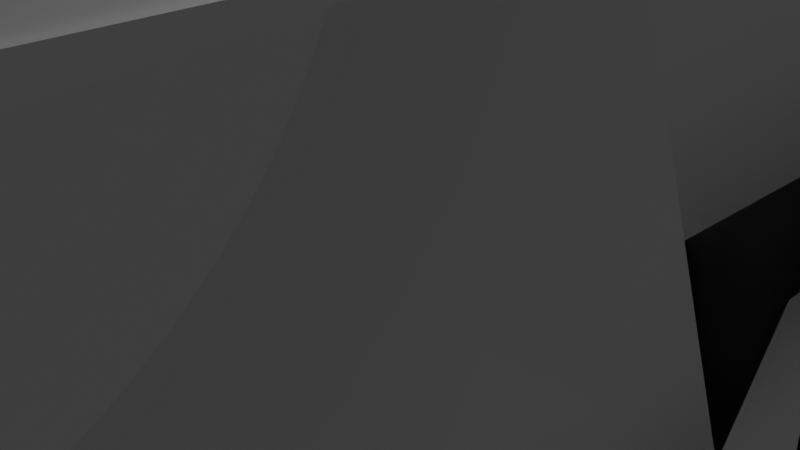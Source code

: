 # Source: Monolith.blend  (saved by Blender 2.82.7; exported with 4.5.12 LTS)
import bpy
from mathutils import Matrix  # noqa: F401  (used for matrix-valued properties, if any)

bpy.ops.wm.read_factory_settings(use_empty=True)
scene = bpy.context.scene
scene.name = 'Scene'

# ---- collections
col_collection = bpy.data.collections.new('Collection'); scene.collection.children.link(col_collection)

# ---- world
world_world = bpy.data.worlds.new('World'); scene.world = world_world
world_world.use_nodes = True; world_world.node_tree.nodes.clear()
_N = world_world.node_tree.nodes; _L = world_world.node_tree.links
n0 = _N.new('ShaderNodeOutputWorld'); n0.name = 'World Output'; n0.location = (300, 300)
n1 = _N.new('ShaderNodeBackground'); n1.name = 'Background'; n1.location = (10, 300)
n1.inputs[0].default_value = (0.05088, 0.05088, 0.05088, 1.0)
_L.new(n1.outputs[0], n0.inputs[0])
n0.is_active_output = True
world_world.color = (0.05088, 0.05088, 0.05088)
world_world.use_sun_shadow = False
world_world.sun_shadow_jitter_overblur = 0.0

# ---- cameras
cam_camera = bpy.data.cameras.new('Camera')
cam_camera.clip_end = 100.0
cam_camera.ortho_scale = 7.314

# ---- lights
light_light = bpy.data.lights.new('Light', 'POINT')
light_light.transmission_factor = 0.0
light_light.energy = 1000.0
light_light.shadow_soft_size = 0.1
light_light.shadow_maximum_resolution = 0.006
light_light.use_absolute_resolution = True

# ---- meshes
me_plane = bpy.data.meshes.new('Plane')
me_plane.from_pydata([(3.981, -3.981, 0.0), (4.308, -3.981, 0.3266), (3.981, -4.308, 0.3266), (4.308, -3.494, 0.3266), (3.981, -3.71, 0.0), (3.983, -3.168, 0.2485), (-3.981, -4.308, 0.2925), (-4.308, -3.981, 0.8877), (-3.983, -4.094, 0.2122), (4.308, 3.981, 9.034), (3.983, 4.094, 8.706), (3.981, 4.308, 9.285), (-4.308, 3.981, 10.16), (-3.981, 4.308, 10.33), (-3.983, 4.094, 9.749), (4.308, -3.981, 8.911), (4.044, -3.996, 9.463), (3.981, -4.308, 8.975), (-3.981, -4.308, 15.23), (-4.044, -3.996, 15.81), (-4.308, -3.981, 15.67), (4.308, 3.981, 12.02), (3.981, 4.308, 12.34), (4.044, 3.996, 12.58), (-4.308, 3.981, 18.78), (-4.044, 3.996, 18.93), (-3.981, 4.308, 18.59)], [], [(1, 3, 9, 21, 15), (11, 13, 26, 22), (12, 7, 20, 24), (19, 16, 23, 25), (0, 2, 6), (0, 1, 2), (3, 4, 5), (6, 7, 8), (9, 10, 11), (12, 13, 14), (15, 16, 17), (18, 19, 20), (21, 22, 23), (24, 25, 26), (17, 2, 1, 15), (9, 3, 5, 10), (7, 12, 14, 8), (13, 11, 10, 14), (26, 13, 12, 24), (0, 4, 3, 1), (18, 17, 16, 19), (23, 16, 15, 21), (25, 23, 22, 26), (19, 25, 24, 20), (11, 22, 21, 9), (6, 18, 20, 7), (8, 4, 0, 6), (17, 18, 6, 2), (4, 8, 5), (5, 8, 14, 10)])
_uv = me_plane.uv_layers.new(name='UVMap')
_uv.uv.foreach_set('vector', [1.0, 0.03791, 1.0, 0.09443, 1.0, 0.9621, 1.0, 0.9621, 1.0, 0.03791, 0.9621, 1.0, 0.03791, 1.0, 0.03791, 1.0, 0.9621, 1.0, 0.0, 0.9621, 0.0, 0.03791, 0.0, 0.03791, 0.0, 0.9621, 0.2668, 0.5762, 0.2289, 0.5565, 0.2316, 0.6707, 0.2695, 0.6903, 0.9621, 0.03791, 0.9621, 0.0, 0.03791, 0.0, 0.9621, 0.03791, 1.0, 0.03791, 0.9621, 0.0, 1.0, 0.09443, 1.0, 0.06944, 1.0, 0.1348, 0.03791, 0.0, 0.0, 0.0, 0.0, 0.0, 1.0, 0.9621, 1.0, 0.9776, 1.0, 1.0, 0.0, 0.9621, 0.0, 1.0, 0.0, 0.9727, 1.0, 0.03791, 1.0, 0.04438, 1.0, 0.0, 0.03791, 0.0, 0.02373, 0.0, 0.0, 0.0, 1.0, 0.9621, 1.0, 1.0, 1.0, 0.9719, 0.0, 0.9621, 0.0, 0.9556, 0.0, 1.0, 0.9621, 0.0, 0.9621, 0.0, 1.0, 0.03791, 1.0, 0.03791, 1.0, 0.9621, 1.0, 0.09443, 1.0, 0.1348, 1.0, 0.9776, 0.0, 0.03791, 0.0, 0.9621, 0.0, 0.9727, 0.0, 0.02237, 0.03791, 1.0, 0.9621, 1.0, 0.9659, 1.0, 0.04149, 1.0, 0.03791, 1.0, 0.03791, 1.0, 0.0, 0.9621, 0.0, 0.9621, 0.9621, 0.03791, 0.9621, 0.06944, 1.0, 0.09443, 1.0, 0.03791, 0.03791, 0.0, 0.9621, 0.0, 0.9625, 0.0, 0.02373, 0.0, 0.2316, 0.6707, 0.2289, 0.5565, 0.2277, 0.5544, 0.2303, 0.6681, 0.2695, 0.6903, 0.2316, 0.6707, 0.231, 0.6748, 0.2683, 0.6942, 0.2668, 0.5762, 0.2695, 0.6903, 0.2707, 0.6891, 0.268, 0.5753, 0.9621, 1.0, 0.9621, 1.0, 1.0, 0.9621, 1.0, 0.9621, 0.03791, 0.0, 0.03791, 0.0, 0.0, 0.03791, 0.0, 0.03791, 0.0, 0.0, 0.9621, 0.06944, 0.9621, 0.03791, 0.03791, 0.0, 0.9621, 0.0, 0.03791, 0.0, 0.03791, 0.0, 0.9621, 0.0, 0.9621, 0.06944, 0.0, 0.0, 1.0, 0.1348, 1.0, 0.1348, 0.0, 0.0, 0.0, 0.9727, 0.9659, 1.0])
me_plane.use_remesh_fix_poles = True
me_plane.use_remesh_preserve_attributes = False
me_plane.use_mirror_vertex_groups = False
me_plane.update()
me_plane_001 = bpy.data.meshes.new('Plane.001')
me_plane_001.from_pydata([(-3.981, 3.981, 0.0), (-3.981, 4.308, 0.3266), (-4.308, 3.981, 0.3266), (3.981, 3.981, 0.0), (-3.981, -2.895, 0.0), (-4.308, -2.549, 0.3266), (-3.983, -3.01, 0.2485), (3.981, -1.999, 0.0), (4.308, -1.58, 0.3266), (3.983, -2.115, 0.2485), (3.983, 4.094, 7.48), (4.308, 3.981, 6.804), (3.981, 4.308, 7.4), (-3.983, 4.094, 8.523), (-3.981, 4.308, 8.442), (-4.308, 3.981, 7.933), (3.981, 4.308, 0.3266), (4.308, 3.981, 0.3266)], [], [(3, 0, 1, 16), (0, 2, 1), (0, 4, 5, 2), (7, 4, 0, 3), (4, 6, 5), (9, 6, 4, 7), (7, 3, 17, 8), (8, 9, 7), (10, 9, 8, 11), (6, 9, 10, 13), (11, 12, 10), (13, 10, 12, 14), (14, 15, 13), (6, 13, 15, 5), (14, 1, 2, 15), (2, 5, 15), (16, 1, 14, 12), (16, 12, 11, 17), (17, 3, 16), (11, 8, 17)])
_uv = me_plane_001.uv_layers.new(name='UVMap')
_uv.uv.foreach_set('vector', [0.9621, 0.9621, 0.03791, 0.9621, 0.03791, 1.0, 0.9621, 1.0, 0.03791, 0.9621, 0.0, 0.9621, 0.03791, 1.0, 0.03791, 0.9621, 0.03791, 0.164, 0.0, 0.2041, 0.0, 0.9621, 0.9621, 0.2679, 0.03791, 0.164, 0.03791, 0.9621, 0.9621, 0.9621, 0.03791, 0.164, 0.04052, 0.1262, 0.0, 0.2041, 0.2422, 0.5791, 0.2628, 0.5908, 0.2629, 0.5878, 0.2423, 0.5761, 0.9621, 0.2679, 0.9621, 0.9621, 1.0, 0.9621, 1.0, 0.3166, 1.0, 0.3166, 1.0, 0.257, 1.0, 0.2679, 0.2366, 0.6657, 0.2422, 0.5791, 0.2412, 0.5821, 0.2361, 0.6597, 0.2628, 0.5908, 0.2422, 0.5791, 0.2366, 0.6657, 0.2564, 0.6899, 1.0, 0.9621, 1.0, 1.0, 1.0, 0.9776, 0.2564, 0.6899, 0.2366, 0.6657, 0.2363, 0.6686, 0.2561, 0.6927, 0.03791, 1.0, 0.0, 1.0, 0.04149, 1.0, 0.2628, 0.5908, 0.2564, 0.6899, 0.2575, 0.6858, 0.2634, 0.5948, 0.03791, 1.0, 0.03791, 1.0, 0.0, 0.9621, 0.0, 0.9621, 0.0, 0.9621, 0.0, 0.2041, 0.0, 0.9621, 0.9621, 1.0, 0.03791, 1.0, 0.03791, 1.0, 0.9621, 1.0, 0.9621, 1.0, 0.9621, 1.0, 1.0, 0.9621, 1.0, 0.9621, 1.0, 0.9621, 0.9621, 0.9621, 0.9621, 1.0, 1.0, 0.9621, 1.0, 0.3166, 1.0, 0.9621])
me_plane_001.use_remesh_fix_poles = True
me_plane_001.use_remesh_preserve_attributes = False
me_plane_001.use_mirror_vertex_groups = False
me_plane_001.update()
me_plane_002 = bpy.data.meshes.new('Plane.002')
me_plane_002.from_pydata([(-4.308, -3.981, 39.21), (-3.981, -3.981, 39.54), (-3.981, -4.308, 39.21), (-4.308, -3.943, 39.21), (-4.308, -3.981, 30.03), (-3.981, -4.308, 30.37), (-4.048, -3.981, 29.91), (-4.308, 3.981, 30.03), (-3.981, 4.308, 30.37), (-4.048, 3.981, 29.91), (-4.308, 3.981, 34.24), (-3.981, 4.308, 34.2), (-4.001, 4.025, 34.73), (4.001, 4.025, 38.17), (-4.001, -3.323, 39.34), (-3.981, -4.021, 39.54), (4.001, 2.16, 39.34), (4.308, 1.961, 39.21), (3.981, 1.435, 39.54), (3.981, -3.981, 39.54), (4.308, -3.981, 39.21), (3.981, -4.308, 39.21), (3.981, -4.308, 36.43), (4.308, -3.981, 36.59), (4.048, -3.981, 36.07), (4.048, 3.981, 36.07), (3.981, 4.308, 36.43), (4.308, 3.981, 36.59), (4.308, 3.981, 37.94), (3.981, 4.308, 37.63)], [], [(3, 0, 1, 15), (0, 2, 1), (5, 2, 0, 4), (7, 4, 0, 3, 10), (5, 4, 6), (4, 7, 9, 6), (11, 8, 7, 10), (8, 9, 7), (10, 12, 11), (14, 12, 10, 3), (12, 13, 29, 11), (13, 12, 14, 16), (15, 18, 16, 14), (15, 14, 3), (13, 16, 17, 28), (17, 16, 18), (20, 17, 18, 19), (1, 19, 18, 15), (19, 21, 20), (2, 21, 19, 1), (21, 22, 23, 20), (5, 22, 21, 2), (22, 24, 23), (6, 24, 22, 5), (24, 25, 27, 23), (9, 25, 24, 6), (8, 26, 25, 9), (26, 27, 25), (26, 29, 28, 27), (23, 27, 28, 17, 20), (28, 29, 13), (26, 8, 11, 29)])
_uv = me_plane_002.uv_layers.new(name='UVMap')
_uv.uv.foreach_set('vector', [0.0, 0.04239, 0.0, 0.03791, 0.03791, 0.03791, 0.03791, 0.03332, 0.0, 0.03791, 0.03791, 0.0, 0.03791, 0.03791, 0.03791, 0.0, 0.03791, 0.0, 0.0, 0.03791, 0.0, 0.03791, 0.0, 0.9621, 0.0, 0.03791, 0.0, 0.03791, 0.0, 0.04239, 0.0, 0.9621, 0.03791, 0.0, 0.0, 0.0, 0.03017, 0.0, 0.0, 0.03791, 0.0, 0.9621, 0.0, 0.9621, 0.0, 0.03791, 0.03791, 1.0, 0.03791, 1.0, 0.0, 0.9621, 0.0, 0.9621, 0.03791, 1.0, 0.03017, 1.0, 0.0, 1.0, 0.0, 0.9621, 0.0, 0.9603, 0.0, 1.0, 0.2515, 0.6941, 0.2231, 0.6387, 0.2218, 0.6411, 0.2524, 0.7009, 0.2231, 0.6387, 0.2443, 0.5506, 0.2428, 0.5501, 0.2217, 0.6378, 0.2443, 0.5506, 0.2231, 0.6387, 0.2515, 0.6941, 0.2515, 0.5646, 0.03791, 0.03332, 0.9621, 0.6666, 0.9814, 0.7258, 0.05267, 0.0894, 0.03791, 0.03332, 0.05267, 0.0894, 0.0, 0.04239, 0.2443, 0.5506, 0.2515, 0.5646, 0.2524, 0.5614, 0.2446, 0.5462, 1.0, 0.7276, 1.0, 0.7576, 1.0, 0.6666, 1.0, 0.03791, 1.0, 0.7276, 0.9621, 0.6666, 0.9621, 0.03791, 0.03791, 0.03791, 0.9621, 0.03791, 0.9621, 0.6666, 0.03791, 0.03332, 0.9621, 0.03791, 0.9621, 0.0, 1.0, 0.03791, 0.03791, 0.0, 0.9621, 0.0, 0.9621, 0.03791, 0.03791, 0.03791, 0.9621, 0.0, 0.9621, 0.0, 1.0, 0.03791, 1.0, 0.03791, 0.03791, 0.0, 0.9621, 0.0, 0.9621, 0.0, 0.03791, 0.0, 0.9621, 0.0, 0.9698, 0.0, 1.0, 0.0, 0.7682, 0.6782, 0.7303, 0.6782, 0.7296, 0.6825, 0.7669, 0.6825, 0.7303, 0.6782, 0.7303, 0.5718, 0.729, 0.5718, 0.729, 0.6782, 0.7682, 0.5718, 0.7303, 0.5718, 0.7303, 0.6782, 0.7682, 0.6782, 0.03791, 1.0, 0.9621, 1.0, 0.9698, 1.0, 0.03017, 1.0, 0.9621, 1.0, 1.0, 1.0, 0.9698, 1.0, 0.9621, 1.0, 0.9621, 1.0, 1.0, 0.9621, 1.0, 0.9621, 1.0, 0.03791, 1.0, 0.9621, 1.0, 0.9621, 1.0, 0.7276, 1.0, 0.03791, 1.0, 0.9621, 1.0, 1.0, 1.0, 0.9741, 0.9621, 1.0, 0.03791, 1.0, 0.03791, 1.0, 0.9621, 1.0])
me_plane_002.use_remesh_fix_poles = True
me_plane_002.use_remesh_preserve_attributes = False
me_plane_002.use_mirror_vertex_groups = False
me_plane_002.update()
me_plane_003 = bpy.data.meshes.new('Plane.003')
me_plane_003.from_pydata([(-3.981, 3.981, 39.54), (-4.308, 3.981, 39.21), (-3.981, 4.308, 39.21), (3.981, 3.981, 39.54), (-3.981, -2.116, 39.54), (-4.308, -1.601, 39.21), (-4.001, -2.21, 39.34), (3.981, 3.34, 39.54), (4.308, 4.303, 39.21), (4.001, 3.273, 39.34), (4.001, 4.025, 38.87), (3.981, 4.308, 39.04), (4.308, 3.981, 39.41), (-4.001, 4.025, 35.43), (-3.981, 4.308, 35.61), (-4.308, 3.981, 35.71), (4.308, 3.981, 39.21), (3.981, 4.308, 39.21)], [], [(1, 5, 4, 0), (0, 2, 1), (17, 2, 0, 3), (4, 7, 3, 0), (5, 6, 4), (7, 4, 6, 9), (8, 16, 3, 7), (7, 9, 8), (12, 8, 9, 10), (10, 9, 6, 13), (14, 11, 10, 13), (11, 12, 10), (14, 13, 15), (5, 15, 13, 6), (2, 14, 15, 1), (15, 5, 1), (11, 14, 2, 17), (11, 17, 16, 12), (8, 12, 16), (16, 17, 3)])
_uv = me_plane_003.uv_layers.new(name='UVMap')
_uv.uv.foreach_set('vector', [0.0, 0.9621, 0.0, 0.3142, 0.03791, 0.2544, 0.03791, 0.9621, 0.03791, 0.9621, 0.03791, 1.0, 0.0, 0.9621, 0.9621, 1.0, 0.03791, 1.0, 0.03791, 0.9621, 0.9621, 0.9621, 0.03791, 0.2544, 0.9621, 0.8877, 0.9621, 0.9621, 0.03791, 0.9621, 0.0, 0.3142, 0.0, 0.2366, 0.0, 0.2544, 0.9621, 0.8877, 0.03791, 0.2544, 0.05267, 0.2186, 0.9814, 0.855, 1.0, 0.9994, 1.0, 0.9621, 0.9621, 0.9621, 0.9621, 0.8877, 0.9621, 0.8877, 0.9814, 0.855, 1.0, 0.9994, 1.0, 0.9621, 1.0, 0.9994, 1.0, 0.8868, 1.0, 0.9741, 0.7542, 0.5506, 0.7513, 0.5562, 0.7513, 0.6857, 0.7753, 0.6387, 0.03791, 1.0, 0.9621, 1.0, 0.9719, 1.0, 0.0431, 1.0, 0.9621, 1.0, 1.0, 1.0, 0.9719, 1.0, 0.03791, 1.0, 0.0431, 1.0, 0.0, 1.0, 0.0, 0.3142, 0.0, 0.9621, 0.0, 0.9603, 0.0, 0.2366, 0.03791, 1.0, 0.03791, 1.0, 0.0, 0.9621, 0.0, 0.9621, 0.0, 0.9621, 0.0, 0.3142, 0.0, 0.9621, 0.9621, 1.0, 0.03791, 1.0, 0.03791, 1.0, 0.9621, 1.0, 0.9621, 1.0, 0.9621, 1.0, 1.0, 0.9621, 1.0, 0.9621, 1.0, 0.9994, 1.0, 0.9621, 1.0, 0.9621, 1.0, 0.9621, 0.9621, 1.0, 0.9621, 0.9621])
me_plane_003.use_remesh_fix_poles = True
me_plane_003.use_remesh_preserve_attributes = False
me_plane_003.use_mirror_vertex_groups = False
me_plane_003.update()
me_plane_004 = bpy.data.meshes.new('Plane.004')
me_plane_004.from_pydata([(-3.981, 4.308, 28.85), (-4.048, 3.981, 29.21), (-4.308, 3.981, 28.68), (3.981, 4.308, 34.91), (-3.981, 4.308, 22.11), (-4.308, 3.981, 22.47), (-3.992, 4.03, 21.95), (3.981, 4.308, 19.67), (3.992, 4.03, 19.5), (4.308, 3.981, 19.82), (4.308, 3.981, 35.24), (4.308, -3.981, 24.94), (3.981, -4.308, 25.2), (3.992, -4.03, 24.68), (4.308, -3.981, 35.24), (3.981, -4.308, 34.91), (4.048, -3.981, 35.37), (-4.048, -3.981, 29.21), (4.048, 3.981, 35.37), (-4.308, -3.981, 28.68), (-3.981, -4.308, 28.85), (-3.981, -4.308, 27.65), (-4.308, -3.981, 27.58), (-3.992, -4.03, 27.13)], [], [(1, 18, 3, 0), (0, 2, 1), (0, 4, 5, 2), (7, 4, 0, 3), (5, 4, 6), (4, 7, 8, 6), (7, 9, 8), (7, 3, 10, 9), (9, 11, 13, 8), (11, 9, 10, 14), (15, 12, 11, 14), (12, 13, 11), (15, 14, 16), (18, 16, 14, 10), (20, 15, 16, 17), (18, 1, 17, 16), (3, 18, 10), (2, 19, 17, 1), (19, 20, 17), (21, 20, 19, 22), (21, 12, 15, 20), (22, 23, 21), (12, 21, 23, 13), (6, 23, 22, 5), (6, 8, 13, 23), (5, 22, 19, 2)])
_uv = me_plane_004.uv_layers.new(name='UVMap')
_uv.uv.foreach_set('vector', [0.2303, 0.5718, 0.2682, 0.5718, 0.2669, 0.5675, 0.2296, 0.5675, 0.03791, 1.0, 0.0, 1.0, 0.03017, 1.0, 0.03791, 1.0, 0.03791, 1.0, 0.0, 0.9621, 0.0, 0.9621, 0.9621, 1.0, 0.03791, 1.0, 0.03791, 1.0, 0.9621, 1.0, 0.0, 0.9621, 0.0, 1.0, 0.0, 0.9728, 0.03791, 1.0, 0.9621, 1.0, 0.9575, 1.0, 0.03088, 1.0, 0.9621, 1.0, 1.0, 1.0, 0.9575, 1.0, 0.9621, 1.0, 0.9621, 1.0, 1.0, 0.9621, 1.0, 0.9621, 1.0, 0.9621, 1.0, 0.03791, 1.0, 0.02718, 1.0, 0.9626, 1.0, 0.03791, 1.0, 0.9621, 1.0, 0.9621, 1.0, 0.03791, 0.9621, 0.0, 0.9621, 0.0, 1.0, 0.03791, 1.0, 0.03791, 0.9621, 0.0, 0.9691, 0.0, 1.0, 0.0, 0.9621, 0.0, 1.0, 0.0, 0.9698, 0.0, 0.2682, 0.5718, 0.2682, 0.6782, 0.2694, 0.6782, 0.2694, 0.5718, 0.03791, 0.0, 0.9621, 0.0, 0.9698, 0.0, 0.03017, 0.0, 0.2682, 0.5718, 0.2303, 0.5718, 0.2303, 0.6782, 0.2682, 0.6782, 0.9621, 1.0, 0.9698, 1.0, 1.0, 1.0, 0.0, 0.9621, 0.0, 0.03791, 0.0, 0.03791, 0.0, 0.9621, 0.0, 0.03791, 0.0, 0.0, 0.0, 0.03791, 0.03791, 0.0, 0.03791, 0.0, 0.0, 0.03791, 0.0, 0.03791, 0.03791, 0.0, 0.9621, 0.0, 0.9621, 0.0, 0.03791, 0.0, 0.0, 0.03791, 0.0, 0.03744, 0.0, 0.0, 0.9621, 0.0, 0.03791, 0.0, 0.04253, 0.0, 0.9691, 0.0, 0.7626, 0.5966, 0.7581, 0.6845, 0.7589, 0.687, 0.7633, 0.6001, 0.7626, 0.5966, 0.7421, 0.5707, 0.7377, 0.6585, 0.7581, 0.6845, 0.0, 0.9621, 0.0, 0.03791, 0.0, 0.03791, 0.0, 0.9621])
me_plane_004.materials.append(None)
me_plane_004.use_remesh_fix_poles = True
me_plane_004.use_remesh_preserve_attributes = False
me_plane_004.use_mirror_vertex_groups = False
me_plane_004.update()
me_plane_005 = bpy.data.meshes.new('Plane.005')
me_plane_005.from_pydata([(3.981, 4.308, 13.91), (4.044, 3.996, 13.32), (4.308, 3.981, 13.46), (-3.981, 4.308, 20.16), (3.981, 4.308, 18.01), (4.308, 3.981, 18.07), (3.992, 4.03, 18.52), (-3.981, 4.308, 20.45), (-4.308, 3.981, 20.72), (-3.992, 4.03, 20.98), (-3.992, -4.03, 26.15), (-3.981, -4.308, 25.99), (-4.308, -3.981, 25.83), (3.992, -4.03, 23.7), (4.308, -3.981, 23.18), (3.981, -4.308, 23.54), (3.981, -4.308, 10.55), (4.308, -3.981, 10.35), (4.044, -3.996, 10.2), (-3.981, -4.308, 16.8), (-4.308, -3.981, 17.12), (-4.044, -3.996, 16.55), (-4.044, 3.996, 19.67), (-4.308, 3.981, 20.22)], [], [(3, 0, 1, 22), (0, 2, 1), (0, 4, 5, 2), (0, 3, 7, 4), (5, 4, 6), (9, 6, 4, 7), (7, 3, 23, 8), (8, 9, 7), (10, 9, 8, 12), (9, 10, 13, 6), (13, 10, 11, 15), (11, 10, 12), (6, 13, 14, 5), (14, 13, 15), (15, 16, 17, 14), (19, 16, 15, 11), (17, 16, 18), (16, 19, 21, 18), (19, 11, 12, 20), (20, 21, 19), (20, 23, 22, 21), (21, 22, 1, 18), (3, 22, 23), (23, 20, 12, 8), (2, 17, 18, 1), (17, 2, 5, 14)])
_uv = me_plane_005.uv_layers.new(name='UVMap')
_uv.uv.foreach_set('vector', [0.03791, 1.0, 0.9621, 1.0, 0.9763, 1.0, 0.03747, 1.0, 0.9621, 1.0, 1.0, 1.0, 0.9763, 1.0, 0.9621, 1.0, 0.9621, 1.0, 1.0, 0.9621, 1.0, 0.9621, 0.9621, 1.0, 0.03791, 1.0, 0.03791, 1.0, 0.9621, 1.0, 1.0, 0.9621, 1.0, 1.0, 1.0, 0.9626, 0.2377, 0.5915, 0.2581, 0.5655, 0.2582, 0.5622, 0.2378, 0.5881, 0.03791, 1.0, 0.03791, 1.0, 0.0, 0.9621, 0.0, 0.9621, 0.0, 0.9621, 0.0, 0.9728, 0.0, 1.0, 0.2421, 0.6793, 0.2377, 0.5915, 0.2368, 0.5911, 0.2412, 0.6779, 0.2377, 0.5915, 0.2421, 0.6793, 0.2626, 0.6534, 0.2581, 0.5655, 0.2626, 0.6534, 0.2421, 0.6793, 0.2426, 0.682, 0.263, 0.6561, 0.03791, 0.0, 0.04253, 0.0, 0.0, 0.0, 0.2581, 0.5655, 0.2626, 0.6534, 0.2633, 0.6499, 0.2589, 0.563, 1.0, 0.03791, 1.0, 0.02718, 1.0, 0.0, 0.9621, 0.0, 0.9621, 0.0, 1.0, 0.03791, 1.0, 0.03791, 0.03791, 0.0, 0.9621, 0.0, 0.9621, 0.0, 0.03791, 0.0, 1.0, 0.03791, 1.0, 0.0, 1.0, 0.04438, 0.9621, 0.0, 0.03791, 0.0, 0.02373, 0.0, 0.9625, 0.0, 0.03791, 0.0, 0.03791, 0.0, 0.0, 0.03791, 0.0, 0.03791, 0.0, 0.03791, 0.0, 0.02811, 0.0, 0.0, 0.0, 0.03791, 0.0, 0.9621, 0.0, 0.9556, 0.0, 0.02811, 0.7316, 0.5793, 0.7289, 0.6935, 0.7668, 0.6738, 0.7695, 0.5597, 0.03791, 1.0, 0.03747, 1.0, 0.0, 1.0, 0.0, 0.9621, 0.0, 0.03791, 0.0, 0.03791, 0.0, 0.9621, 1.0, 0.9621, 1.0, 0.03791, 1.0, 0.04438, 1.0, 0.9719, 1.0, 0.03791, 1.0, 0.9621, 1.0, 0.9621, 1.0, 0.03791])
me_plane_005.use_remesh_fix_poles = True
me_plane_005.use_remesh_preserve_attributes = False
me_plane_005.use_mirror_vertex_groups = False
me_plane_005.update()
arm_armature = bpy.data.armatures.new('Armature')  # bones are not reproduced

# ---- objects
ob_light = bpy.data.objects.new('Light', light_light)
ob_camera = bpy.data.objects.new('Camera', cam_camera)
ob_monolith_002 = bpy.data.objects.new('Monolith.002', me_plane)
ob_monolith_001 = bpy.data.objects.new('Monolith.001', me_plane_001)
ob_monolith_003 = bpy.data.objects.new('Monolith.003', me_plane_002)
ob_monolith_005 = bpy.data.objects.new('Monolith.005', me_plane_003)
ob_monolith_004 = bpy.data.objects.new('Monolith.004', me_plane_004)
ob_monolith = bpy.data.objects.new('Monolith', me_plane_005)
ob_armature = bpy.data.objects.new('Armature', arm_armature)

# ---- transforms, parenting, visibility, modifiers, constraints
ob_light.location = (4.076, 1.005, 5.904)
ob_light.rotation_euler = (0.6503, 0.05522, 1.866)
ob_light.lock_rotations_4d = False
ob_light.empty_display_type = 'ARROWS'
ob_light.color = (0.0, 0.0, 0.0, 0.0)
ob_light.lineart.crease_threshold = 0.0
ob_camera.location = (7.359, -6.926, 4.958)
ob_camera.rotation_euler = (1.109, 0.0, 0.8149)
ob_camera.lock_rotations_4d = False
ob_camera.empty_display_type = 'ARROWS'
ob_camera.color = (0.0, 0.0, 0.0, 0.0)
ob_camera.display_type = 'WIRE'
ob_camera.lineart.crease_threshold = 0.0
ob_monolith_002.parent = ob_armature
ob_monolith_002.matrix_parent_inverse = Matrix(((1.0, -5.211e-15, -4.832e-12, 7.153e-07), (1.192e-07, -6.212e-22, 1.0, -11.46), (-1.611e-14, -1.0, -7.105e-15, 5.515e-14), (-0.0, 0.0, -0.0, 1.0)))
ob_monolith_002.location = (0.0, 0.0, 0.0)
ob_monolith_002.lineart.crease_threshold = 0.0
ob_monolith_001.parent = ob_armature
ob_monolith_001.matrix_parent_inverse = Matrix(((1.0, -5.211e-15, -4.817e-12, 7.153e-07), (1.192e-07, 7.105e-15, 1.0, -4.98), (-1.611e-14, -1.0, 7.759e-26, -1.152e-20), (-0.0, 0.0, -0.0, 1.0)))
ob_monolith_001.location = (0.0, 0.0, 0.0)
ob_monolith_001.lineart.crease_threshold = 0.0
ob_monolith_003.parent = ob_armature
ob_monolith_003.matrix_parent_inverse = Matrix(((1.0, 2.384e-07, -4.789e-12, 7.154e-07), (1.192e-07, 2.132e-14, 1.0, -36.25), (2.384e-07, -1.0, 1.421e-14, -2.921e-13), (-0.0, 0.0, -0.0, 1.0)))
ob_monolith_003.location = (0.0, 0.0, 0.0)
ob_monolith_003.lineart.crease_threshold = 0.0
ob_monolith_005.parent = ob_armature
ob_monolith_005.matrix_parent_inverse = Matrix(((1.0, 2.384e-07, -4.789e-12, 7.154e-07), (1.192e-07, 2.132e-14, 1.0, -42.28), (2.384e-07, -1.0, 1.421e-14, -6.051e-13), (-0.0, 0.0, -0.0, 1.0)))
ob_monolith_005.location = (0.0, 0.0, 0.0)
ob_monolith_005.lineart.crease_threshold = 0.0
ob_monolith_004.parent = ob_armature
ob_monolith_004.matrix_parent_inverse = Matrix(((1.0, 2.384e-07, -4.853e-12, 7.154e-07), (2.384e-07, 2.132e-14, 1.0, -29.08), (2.384e-07, -1.0, -2.842e-14, 1.12e-12), (-0.0, 0.0, -0.0, 1.0)))
ob_monolith_004.location = (0.0, 0.0, 0.0)
ob_monolith_004.lineart.crease_threshold = 0.0
ob_monolith.parent = ob_armature
ob_monolith.matrix_parent_inverse = Matrix(((1.0, -5.211e-15, 2.043e-10, 7.119e-07), (1.192e-07, 7.105e-15, 1.0, -19.53), (-1.611e-14, -1.0, -3.291e-24, -1.146e-20), (-0.0, 0.0, -0.0, 1.0)))
ob_monolith.location = (0.0, 0.0, 0.0)
ob_monolith.lineart.crease_threshold = 0.0
ob_armature.location = (0.0, 0.0, 0.0)
ob_armature.show_in_front = True
ob_armature.lineart.crease_threshold = 0.0

# ---- collection membership
col_collection.objects.link(ob_light)
col_collection.objects.link(ob_camera)
col_collection.objects.link(ob_monolith_002)
col_collection.objects.link(ob_monolith_001)
col_collection.objects.link(ob_monolith_003)
col_collection.objects.link(ob_monolith_005)
col_collection.objects.link(ob_monolith_004)
col_collection.objects.link(ob_monolith)
col_collection.objects.link(ob_armature)

# ---- scene / render settings (as saved in the file)
scene.camera = ob_camera
scene.frame_start = 1; scene.frame_end = 140; scene.frame_set(48)
scene.render.engine = 'BLENDER_EEVEE_NEXT'
scene.cycles.use_denoising = False
scene.cycles.samples = 128
scene.cycles.sampling_pattern = 'TABULATED_SOBOL'
scene.cycles.use_adaptive_sampling = False
scene.cycles.use_light_tree = False
scene.view_settings.view_transform = 'Filmic'
bpy.context.view_layer.update()
